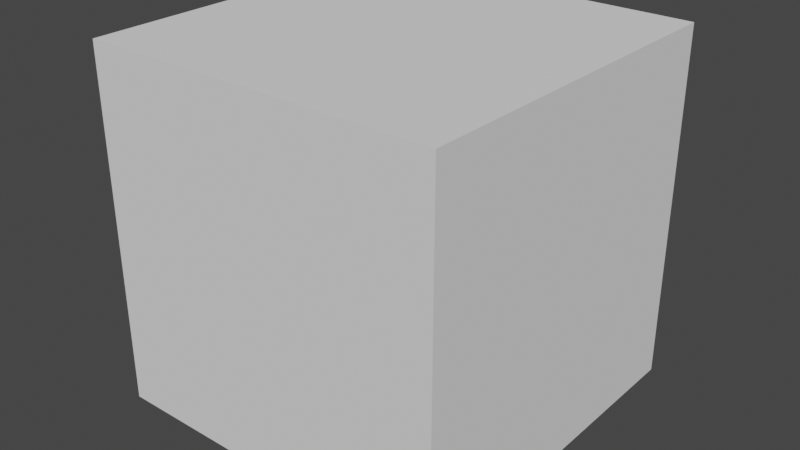 # Source: spreadout_group.blend  (saved by Blender 3.4.6; exported with 4.5.12 LTS)
import bpy
from mathutils import Matrix  # noqa: F401  (used for matrix-valued properties, if any)

bpy.ops.wm.read_factory_settings(use_empty=True)
scene = bpy.context.scene
scene.name = 'Scene'

# ---- collections
col_collection = bpy.data.collections.new('Collection'); scene.collection.children.link(col_collection)

# ---- world
world_world = bpy.data.worlds.new('World'); scene.world = world_world
world_world.use_nodes = True; world_world.node_tree.nodes.clear()
_N = world_world.node_tree.nodes; _L = world_world.node_tree.links
n0 = _N.new('ShaderNodeOutputWorld'); n0.name = 'World Output'; n0.location = (300, 300)
n1 = _N.new('ShaderNodeBackground'); n1.name = 'Background'; n1.location = (10, 300)
n1.inputs[0].default_value = (0.05088, 0.05088, 0.05088, 1.0)
_L.new(n1.outputs[0], n0.inputs[0])
n0.is_active_output = True
world_world.color = (0.05088, 0.05088, 0.05088)
world_world.use_sun_shadow = False
world_world.sun_shadow_jitter_overblur = 0.0

# ---- cameras
cam_camera_003 = bpy.data.cameras.new('Camera.003')
cam_camera_003.clip_end = 30.0
cam_camera_003.lens = 19.99
cam_camera_003.show_limits = True
cam_camera_003.lens_unit = 'FOV'
cam_camera_003.dof.focus_distance = 5.0
cam_camera_001 = bpy.data.cameras.new('Camera.001')
cam_camera_001.clip_end = 30.0
cam_camera_001.lens = 19.99
cam_camera_001.show_limits = True
cam_camera_001.lens_unit = 'FOV'
cam_camera_001.dof.focus_distance = 5.0
cam_camera_002 = bpy.data.cameras.new('Camera.002')
cam_camera_002.clip_end = 30.0
cam_camera_002.lens = 19.99
cam_camera_002.show_limits = True
cam_camera_002.lens_unit = 'FOV'
cam_camera_002.dof.focus_distance = 5.0

# ---- meshes
me_cube = bpy.data.meshes.new('Cube')
me_cube.from_pydata([(0.0, 0.0, 0.0), (0.0, 0.0, 1.0), (0.0, 1.0, 0.0), (0.0, 1.0, 1.0), (1.0, 0.0, 0.0), (1.0, 0.0, 1.0), (1.0, 1.0, 0.0), (1.0, 1.0, 1.0)], [], [(0, 1, 3, 2), (2, 3, 7, 6), (6, 7, 5, 4), (4, 5, 1, 0), (2, 6, 4, 0), (7, 3, 1, 5)])
_uv = me_cube.uv_layers.new(name='UVMap')
_uv.uv.foreach_set('vector', [0.375, 0.0, 0.625, 0.0, 0.625, 0.25, 0.375, 0.25, 0.375, 0.25, 0.625, 0.25, 0.625, 0.5, 0.375, 0.5, 0.375, 0.5, 0.625, 0.5, 0.625, 0.75, 0.375, 0.75, 0.375, 0.75, 0.625, 0.75, 0.625, 1.0, 0.375, 1.0, 0.125, 0.5, 0.375, 0.5, 0.375, 0.75, 0.125, 0.75, 0.625, 0.5, 0.875, 0.5, 0.875, 0.75, 0.625, 0.75])
me_cube.update()
me_cylinder_004 = bpy.data.meshes.new('Cylinder.004')
me_cylinder_004.from_pydata([(9.537e-07, 1.0, -1.0), (9.537e-07, 1.0, 1.0), (0.866, 0.5, -1.0), (0.866, 0.5, 1.0), (0.866, -0.5, -1.0), (0.866, -0.5, 1.0), (9.537e-07, -1.0, -1.0), (9.537e-07, -1.0, 1.0), (-0.866, -0.5, -1.0), (-0.866, -0.5, 1.0), (-0.866, 0.5, -1.0), (-0.866, 0.5, 1.0)], [], [(0, 1, 3, 2), (2, 3, 5, 4), (4, 5, 7, 6), (6, 7, 9, 8), (3, 1, 11, 9, 7, 5), (8, 9, 11, 10), (10, 11, 1, 0), (0, 2, 4, 6, 8, 10)])
_uv = me_cylinder_004.uv_layers.new(name='UVMap')
_uv.uv.foreach_set('vector', [1.0, 0.5, 1.0, 1.0, 0.8333, 1.0, 0.8333, 0.5, 0.8333, 0.5, 0.8333, 1.0, 0.6667, 1.0, 0.6667, 0.5, 0.6667, 0.5, 0.6667, 1.0, 0.5, 1.0, 0.5, 0.5, 0.5, 0.5, 0.5, 1.0, 0.3333, 1.0, 0.3333, 0.5, 0.4578, 0.37, 0.25, 0.49, 0.04215, 0.37, 0.04215, 0.13, 0.25, 0.01, 0.4578, 0.13, 0.3333, 0.5, 0.3333, 1.0, 0.1667, 1.0, 0.1667, 0.5, 0.1667, 0.5, 0.1667, 1.0, -8.941e-08, 1.0, -8.941e-08, 0.5, 0.75, 0.49, 0.9578, 0.37, 0.9578, 0.13, 0.75, 0.01, 0.5422, 0.13, 0.5422, 0.37])
me_cylinder_004.update()
me_cylinder_002 = bpy.data.meshes.new('Cylinder.002')
me_cylinder_002.from_pydata([(1.066e-06, 1.118, -1.118), (1.066e-06, 1.118, 1.118), (0.9678, 0.5588, -1.118), (0.9678, 0.5588, 1.118), (0.9678, -0.5588, -1.118), (0.9678, -0.5588, 1.118), (1.066e-06, -1.118, -1.118), (1.066e-06, -1.118, 1.118), (-0.9678, -0.5588, -1.118), (-0.9678, -0.5588, 1.118), (-0.9678, 0.5588, -1.118), (-0.9678, 0.5588, 1.118)], [], [(0, 1, 3, 2), (2, 3, 5, 4), (4, 5, 7, 6), (6, 7, 9, 8), (8, 9, 11, 10), (10, 11, 1, 0), (3, 1, 11, 9, 7, 5)])
_uv = me_cylinder_002.uv_layers.new(name='UVMap')
_uv.uv.foreach_set('vector', [1.0, 0.5, 1.0, 1.0, 0.8333, 1.0, 0.8333, 0.5, 0.8333, 0.5, 0.8333, 1.0, 0.6667, 1.0, 0.6667, 0.5, 0.6667, 0.5, 0.6667, 1.0, 0.5, 1.0, 0.5, 0.5, 0.5, 0.5, 0.5, 1.0, 0.3333, 1.0, 0.3333, 0.5, 0.3333, 0.5, 0.3333, 1.0, 0.1667, 1.0, 0.1667, 0.5, 0.1667, 0.5, 0.1667, 1.0, -8.941e-08, 1.0, -8.941e-08, 0.5, 0.8333, 1.0, -8.941e-08, 1.0, 0.1667, 1.0, 0.3333, 1.0, 0.5, 1.0, 0.6667, 1.0])
me_cylinder_002.update()
me_cylinder_005 = bpy.data.meshes.new('Cylinder.005')
me_cylinder_005.from_pydata([(9.537e-07, 1.0, -1.0), (9.537e-07, 1.0, 1.0), (0.866, 0.5, -1.0), (0.866, 0.5, 1.0), (0.866, -0.5, -1.0), (0.866, -0.5, 1.0), (9.537e-07, -1.0, -1.0), (9.537e-07, -1.0, 1.0), (-0.866, -0.5, -1.0), (-0.866, -0.5, 1.0), (-0.866, 0.5, -1.0), (-0.866, 0.5, 1.0)], [], [(0, 1, 3, 2), (2, 3, 5, 4), (4, 5, 7, 6), (6, 7, 9, 8), (3, 1, 11, 9, 7, 5), (8, 9, 11, 10), (10, 11, 1, 0), (0, 2, 4, 6, 8, 10)])
_uv = me_cylinder_005.uv_layers.new(name='UVMap')
_uv.uv.foreach_set('vector', [1.0, 0.5, 1.0, 1.0, 0.8333, 1.0, 0.8333, 0.5, 0.8333, 0.5, 0.8333, 1.0, 0.6667, 1.0, 0.6667, 0.5, 0.6667, 0.5, 0.6667, 1.0, 0.5, 1.0, 0.5, 0.5, 0.5, 0.5, 0.5, 1.0, 0.3333, 1.0, 0.3333, 0.5, 0.4578, 0.37, 0.25, 0.49, 0.04215, 0.37, 0.04215, 0.13, 0.25, 0.01, 0.4578, 0.13, 0.3333, 0.5, 0.3333, 1.0, 0.1667, 1.0, 0.1667, 0.5, 0.1667, 0.5, 0.1667, 1.0, -8.941e-08, 1.0, -8.941e-08, 0.5, 0.75, 0.49, 0.9578, 0.37, 0.9578, 0.13, 0.75, 0.01, 0.5422, 0.13, 0.5422, 0.37])
me_cylinder_005.update()

# ---- objects
ob_boundary = bpy.data.objects.new('boundary', me_cube)
ob_uav1_005 = bpy.data.objects.new('uav1.005', cam_camera_003)
ob_actor_004 = bpy.data.objects.new('actor.004', me_cylinder_004)
ob_actor_001 = bpy.data.objects.new('actor.001', me_cylinder_002)
ob_actor_005 = bpy.data.objects.new('actor.005', me_cylinder_005)
ob_uav1_001 = bpy.data.objects.new('uav1.001', cam_camera_001)
ob_uav1_002 = bpy.data.objects.new('uav1.002', cam_camera_002)

# ---- transforms, parenting, visibility, modifiers, constraints
ob_boundary.location = (0.0, 0.0, 0.0)
ob_boundary.scale = (30.0, 30.0, 30.0)
ob_boundary.display_type = 'WIRE'
ob_uav1_005.location = (2.777, 4.562, 7.0)
ob_uav1_005.rotation_euler = (1.222, 0.0, 0.0)
ob_uav1_005.show_name = True
ob_actor_004.location = (14.17, 17.6, 0.3452)
ob_actor_004.rotation_euler = (0.0, -0.0, -1.078)
ob_actor_004.scale = (1.118, 1.118, 1.118)
ob_actor_001.location = (13.18, 15.55, 0.376)
ob_actor_001.rotation_euler = (0.0, -0.0, -2.675)
_vg = ob_actor_001.vertex_groups.new(name='Group')
ob_actor_005.location = (11.71, 17.33, 0.376)
ob_actor_005.rotation_euler = (0.0, -0.0, -1.078)
ob_actor_005.scale = (1.118, 1.118, 1.118)
ob_uav1_001.location = (5.576, 4.562, 7.0)
ob_uav1_001.rotation_euler = (1.222, 0.0, 0.0)
ob_uav1_001.show_name = True
ob_uav1_002.location = (8.55, 4.562, 7.0)
ob_uav1_002.rotation_euler = (1.222, 0.0, 0.0)
ob_uav1_002.show_name = True

# ---- collection membership
col_collection.objects.link(ob_boundary)
col_collection.objects.link(ob_uav1_005)
col_collection.objects.link(ob_actor_004)
col_collection.objects.link(ob_actor_001)
col_collection.objects.link(ob_actor_005)
col_collection.objects.link(ob_uav1_001)
col_collection.objects.link(ob_uav1_002)

# ---- scene / render settings (as saved in the file)
scene.frame_start = 1; scene.frame_end = 60; scene.frame_set(0)
scene.render.engine = 'BLENDER_EEVEE_NEXT'
scene.render.resolution_x = 3840
scene.render.resolution_y = 2160
scene.render.fps = 30
scene.cycles.sampling_pattern = 'TABULATED_SOBOL'
scene.cycles.use_light_tree = False
scene.view_settings.view_transform = 'Filmic'
bpy.context.view_layer.update()

# ---- added for rendering (the .blend has no active camera and no usable light): camera, sun
cam_auto = bpy.data.cameras.new('AutoCamera')
cam_auto.lens = 50.0
cam_auto.sensor_width = 36.0
cam_auto.clip_end = 1000.0
ob_auto_camera = bpy.data.objects.new('AutoCamera', cam_auto)
scene.collection.objects.link(ob_auto_camera)
ob_auto_camera.location = (63.4922, -43.1906, 53.4076)
ob_auto_camera.rotation_euler = (1.09748, -7.21219e-08, 0.694738)
scene.camera = ob_auto_camera
light_auto_sun = bpy.data.lights.new('AutoSun', 'SUN')
light_auto_sun.energy = 3.0
light_auto_sun.angle = 0.0523599
ob_auto_sun = bpy.data.objects.new('AutoSun', light_auto_sun)
scene.collection.objects.link(ob_auto_sun)
ob_auto_sun.rotation_euler = (0.872665, 0.174533, 0.523599)
bpy.context.view_layer.update()
